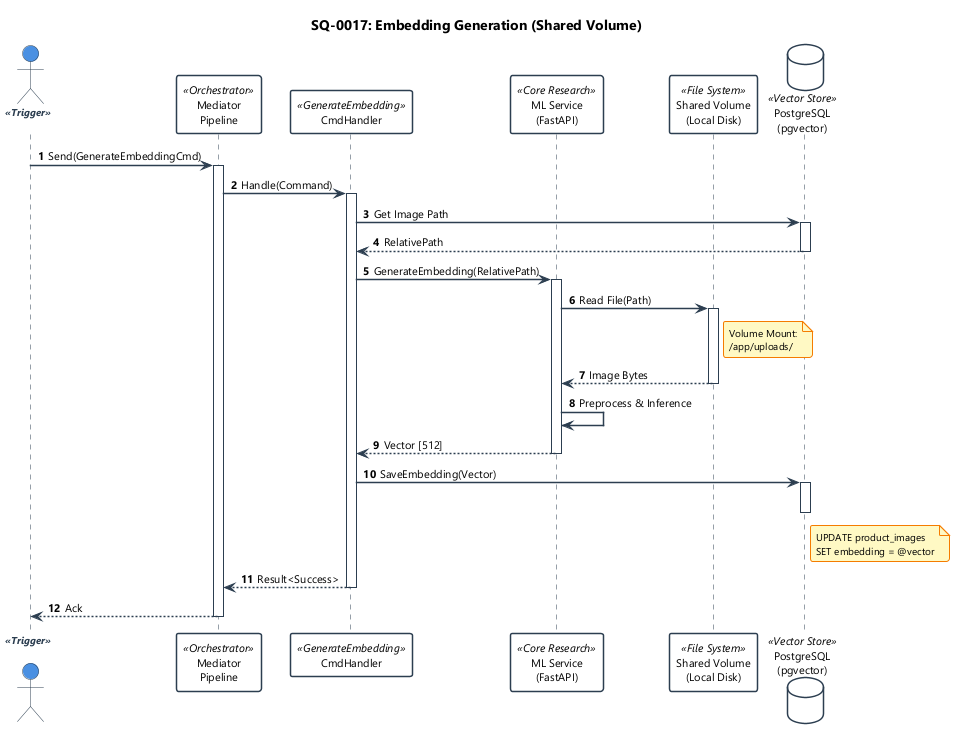

The diagram above was rendered by PlantUML. Its source (embedded in the PNG):
@startuml
!include ../_shared/sequence-styles.iuml

title SQ-0017: Embedding Generation (Shared Volume)
autonumber

actor "System" as User <<Trigger>>
participant "Mediator\nPipeline" as Bus <<Orchestrator>>
participant "CmdHandler" as Cmd <<GenerateEmbedding>>
participant "ML Service\n(FastAPI)" as ML <<Core Research>>
participant "Shared Volume\n(Local Disk)" as Disk <<File System>>
database "PostgreSQL\n(pgvector)" as DB <<Vector Store>>

' ─── Step 1: Command Dispatch ────────────────────────
User -> Bus: Send(GenerateEmbeddingCmd)
activate Bus
    Bus -> Cmd: Handle(Command)
    activate Cmd
        
        Cmd -> DB: Get Image Path
        activate DB
        DB --> Cmd: RelativePath
        deactivate DB
        
        ' ─── Step 2: Inference ───────────────────────
        Cmd -> ML: GenerateEmbedding(RelativePath)
        activate ML
            
            ML -> Disk: Read File(Path)
            activate Disk
                note right of Disk
                    Volume Mount:
                    /app/uploads/
                end note
            Disk --> ML: Image Bytes
            deactivate Disk
            
            ML -> ML: Preprocess & Inference
            ML --> Cmd: Vector [512]
        deactivate ML
        
        ' ─── Step 3: Persistence ─────────────────────
        Cmd -> DB: SaveEmbedding(Vector)
        activate DB
            note right of DB
                UPDATE product_images 
                SET embedding = @vector
            end note
        deactivate DB
        
    Cmd --> Bus: Result<Success>
    deactivate Cmd
Bus --> User: Ack
deactivate Bus

@enduml